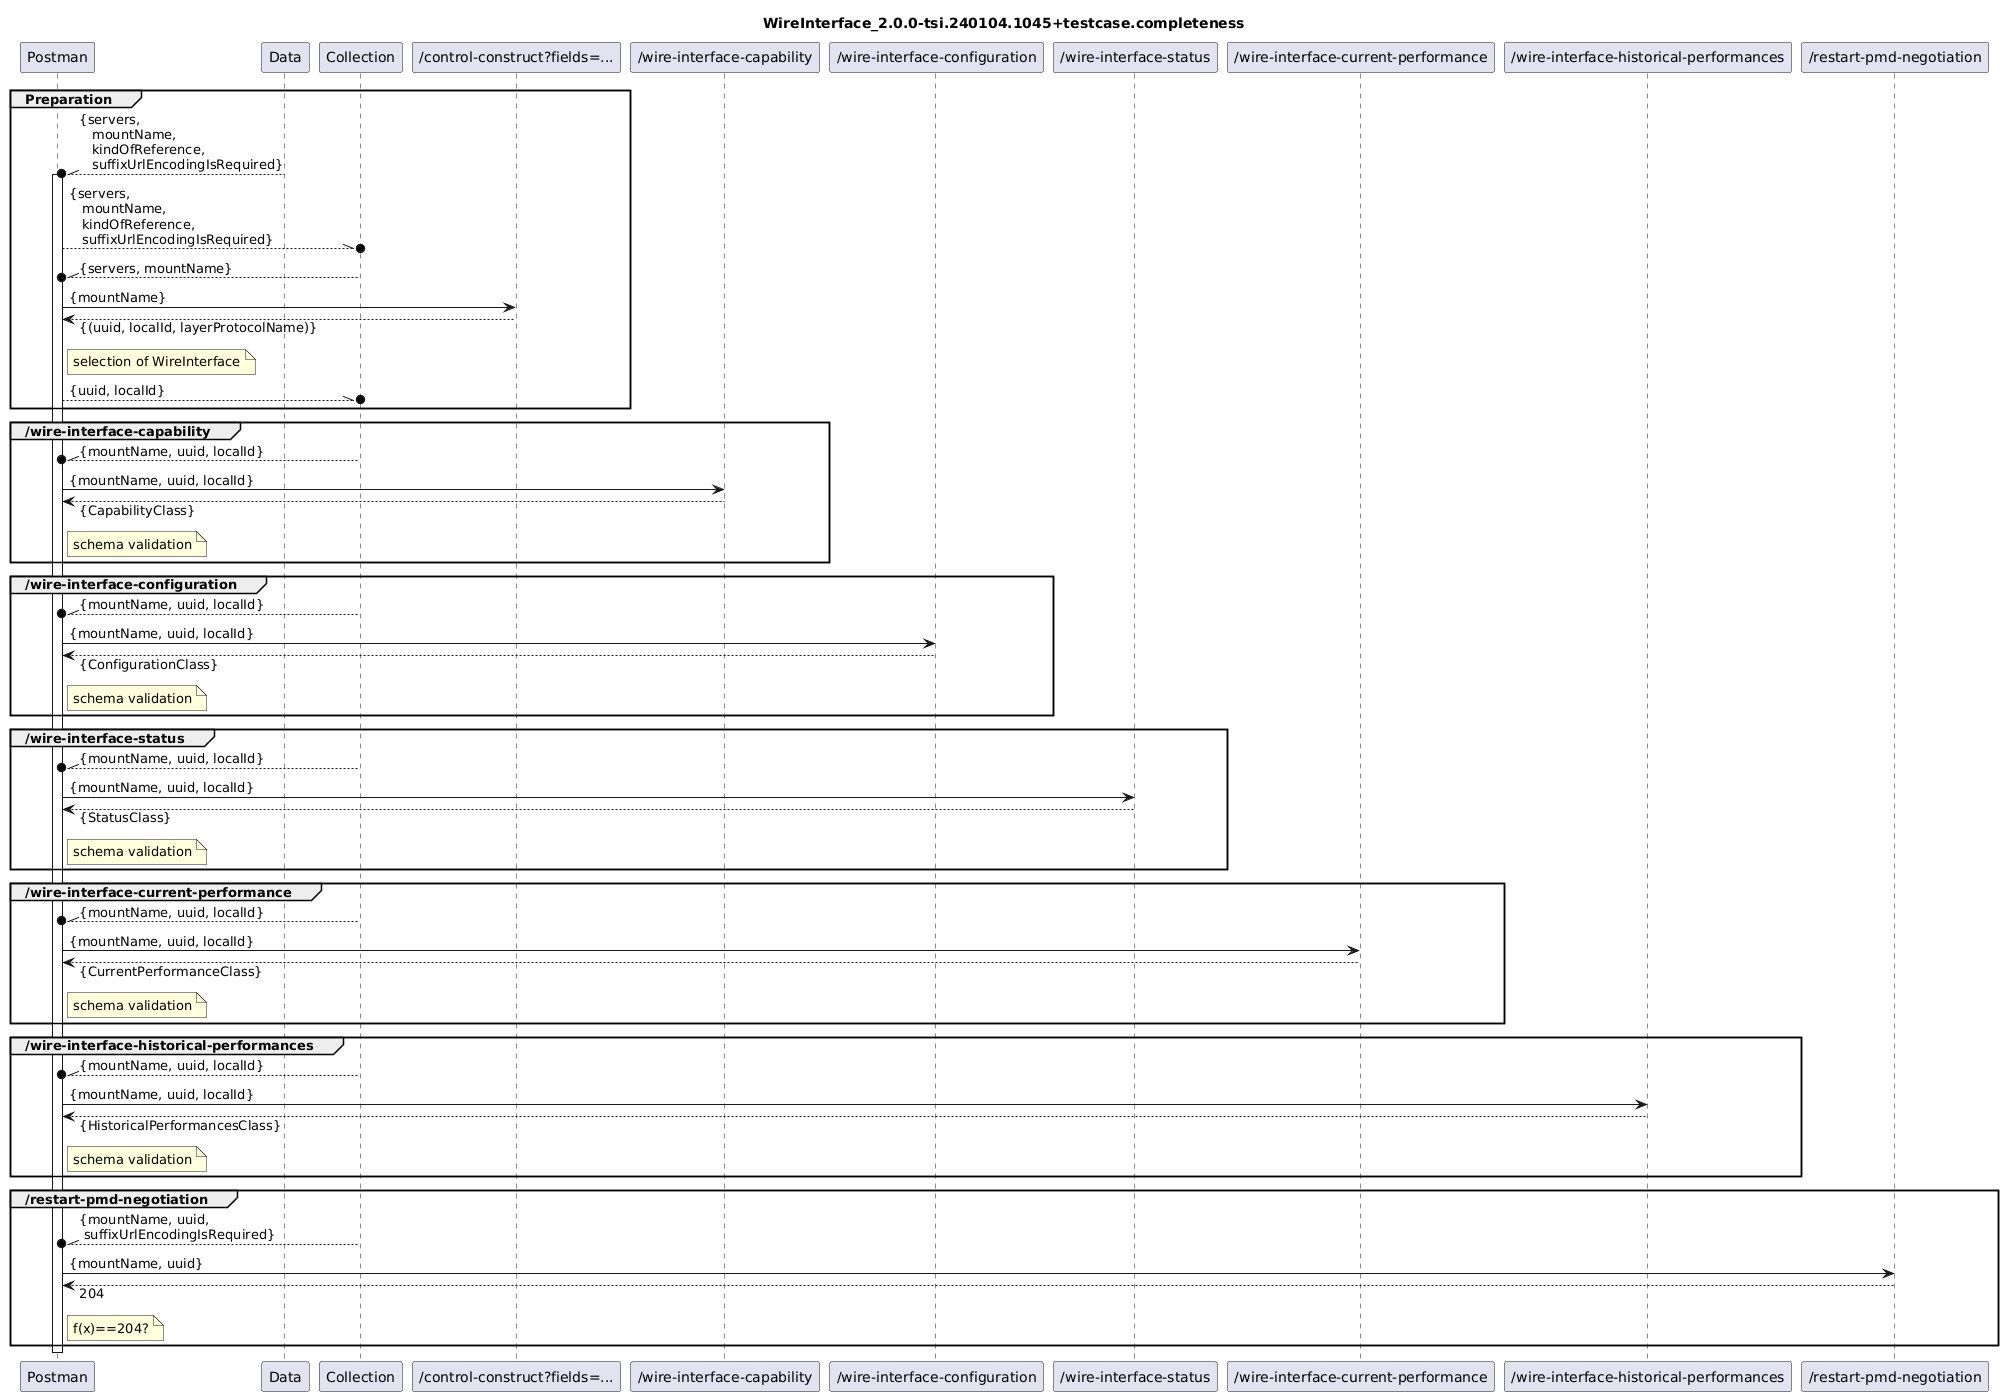

The diagram above was rendered by PlantUML. Its source (embedded in the PNG):
@startuml
skinparam responseMessageBelowArrow true

title
WireInterface_2.0.0-tsi.240104.1045+testcase.completeness
end title

participant "Postman" as Postman
participant "Data" as Data
participant "Collection" as Collection

participant "/control-construct?fields=..." as ListOfLTPUuidAndLidPairsAndNames

participant "/wire-interface-capability" as Capability
participant "/wire-interface-configuration" as Configuration
participant "/wire-interface-status" as Status
participant "/wire-interface-current-performance" as CurrentPerformance
participant "/wire-interface-historical-performances" as HistoricalPerformances
participant "/restart-pmd-negotiation" as RestartPmdNegotiation

group Preparation
  Data --\\o Postman : {servers,\n   mountName,\n   kindOfReference,\n   suffixUrlEncodingIsRequired}
  activate Postman
  Postman --\\o Collection : {servers,\n   mountName,\n   kindOfReference,\n   suffixUrlEncodingIsRequired}

  Collection --\\o Postman : {servers, mountName}
  Postman -> ListOfLTPUuidAndLidPairsAndNames : {mountName}
  Postman <-- ListOfLTPUuidAndLidPairsAndNames : {(uuid, localId, layerProtocolName)}
  note right Postman
    selection of WireInterface
  end note
  Postman --\\o Collection : {uuid, localId}
end

group /wire-interface-capability
  Collection --\\o Postman : {mountName, uuid, localId}
  Postman -> Capability : {mountName, uuid, localId}
  Postman <-- Capability : {CapabilityClass}
  note right Postman
    schema validation
  end note
end

group /wire-interface-configuration
  Collection --\\o Postman : {mountName, uuid, localId}
  Postman -> Configuration : {mountName, uuid, localId}
  Postman <-- Configuration : {ConfigurationClass}
  note right Postman
    schema validation
  end note
end

group /wire-interface-status
  Collection --\\o Postman : {mountName, uuid, localId}
  Postman -> Status : {mountName, uuid, localId}
  Postman <-- Status : {StatusClass}
  note right Postman
    schema validation
  end note
end

group /wire-interface-current-performance
  Collection --\\o Postman : {mountName, uuid, localId}
  Postman -> CurrentPerformance : {mountName, uuid, localId}
  Postman <-- CurrentPerformance : {CurrentPerformanceClass}
  note right Postman
    schema validation
  end note
end

group /wire-interface-historical-performances
  Collection --\\o Postman : {mountName, uuid, localId}
  Postman -> HistoricalPerformances : {mountName, uuid, localId}
  Postman <-- HistoricalPerformances : {HistoricalPerformancesClass}
  note right Postman
    schema validation
  end note
end

group /restart-pmd-negotiation
  Collection --\\o Postman : {mountName, uuid, \n suffixUrlEncodingIsRequired}
  Postman -> RestartPmdNegotiation : {mountName, uuid}
  Postman <-- RestartPmdNegotiation : 204
  note right Postman
    f(x)==204?
  end note
end

deactivate Postman
@enduml